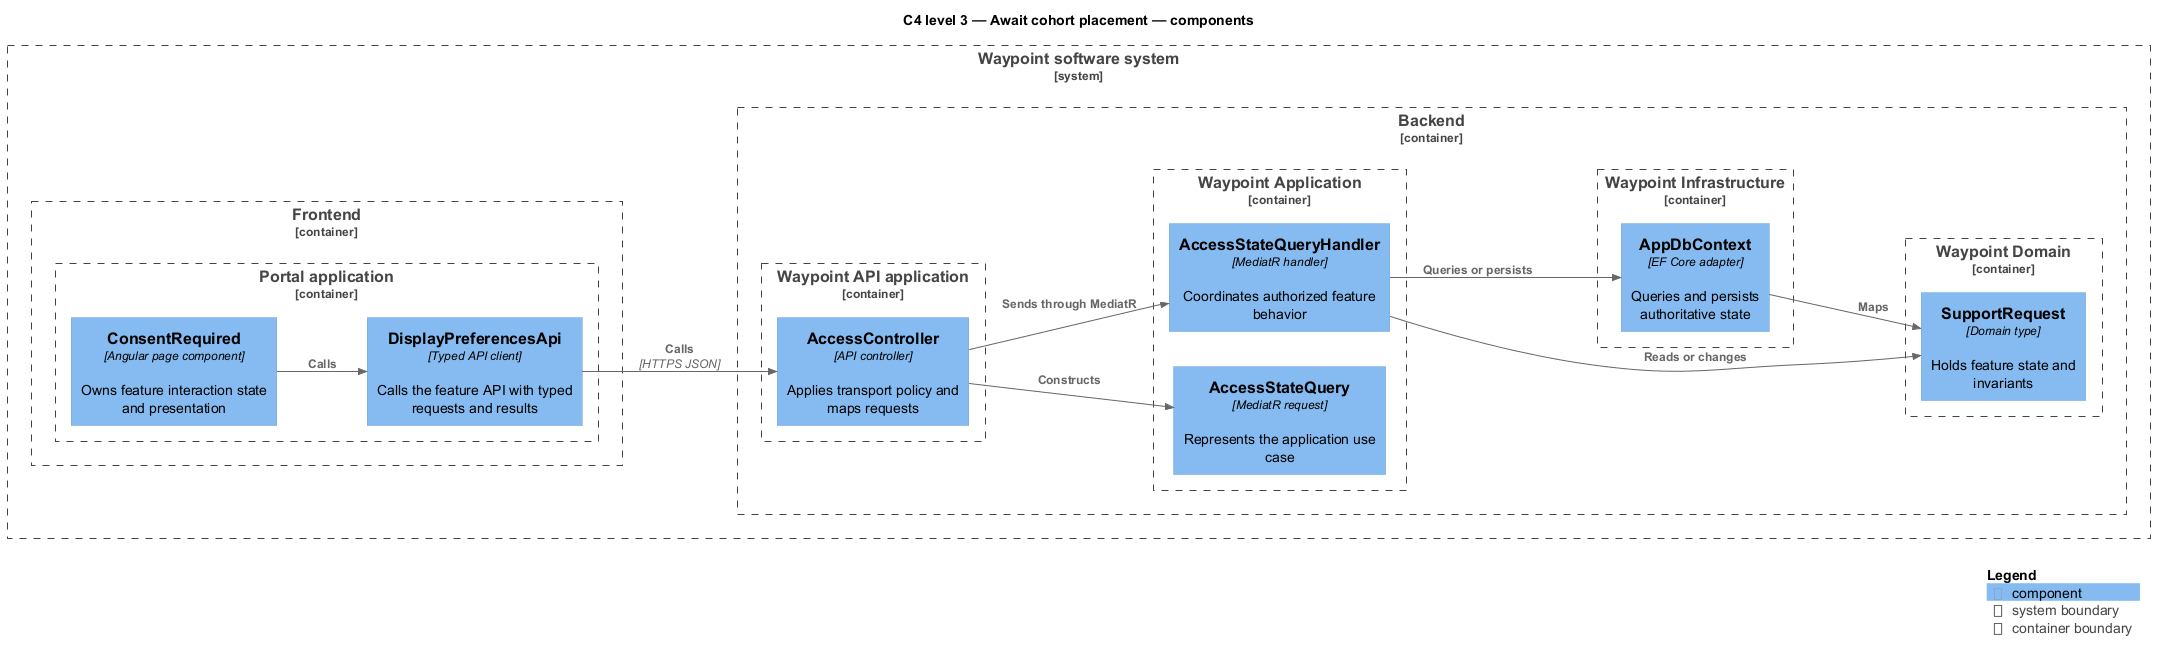

The diagram above was rendered by PlantUML. Its source (embedded in the PNG):
@startuml
!include <C4/C4_Component>
LAYOUT_LEFT_RIGHT()
title C4 level 3 — Await cohort placement — components
System_Boundary(waypoint, "Waypoint software system") {
  Container_Boundary(frontend, "Frontend") {
    Container_Boundary(frontend_app, "Portal application") {
      Component(page, "ConsentRequired", "Angular page component", "Owns feature interaction state and presentation")
      Component(client, "DisplayPreferencesApi", "Typed API client", "Calls the feature API with typed requests and results")
    }
  }
  Container_Boundary(backend, "Backend") {
    Container_Boundary(api_app, "Waypoint API application") {
      Component(controller, "AccessController", "API controller", "Applies transport policy and maps requests")
    }
    Container_Boundary(application, "Waypoint Application") {
      Component(request, "AccessStateQuery", "MediatR request", "Represents the application use case")
      Component(handler, "AccessStateQueryHandler", "MediatR handler", "Coordinates authorized feature behavior")
    }
    Container_Boundary(domain, "Waypoint Domain") {
      Component(entity, "SupportRequest", "Domain type", "Holds feature state and invariants")
    }
    Container_Boundary(infrastructure, "Waypoint Infrastructure") {
      Component(persistence, "AppDbContext", "EF Core adapter", "Queries and persists authoritative state")
    }
  }
}
Rel(page, client, "Calls")
Rel(client, controller, "Calls", "HTTPS JSON")
Rel(controller, request, "Constructs")
Rel(controller, handler, "Sends through MediatR")
Rel(handler, entity, "Reads or changes")
Rel(handler, persistence, "Queries or persists")
Rel(persistence, entity, "Maps")
SHOW_LEGEND()
@enduml